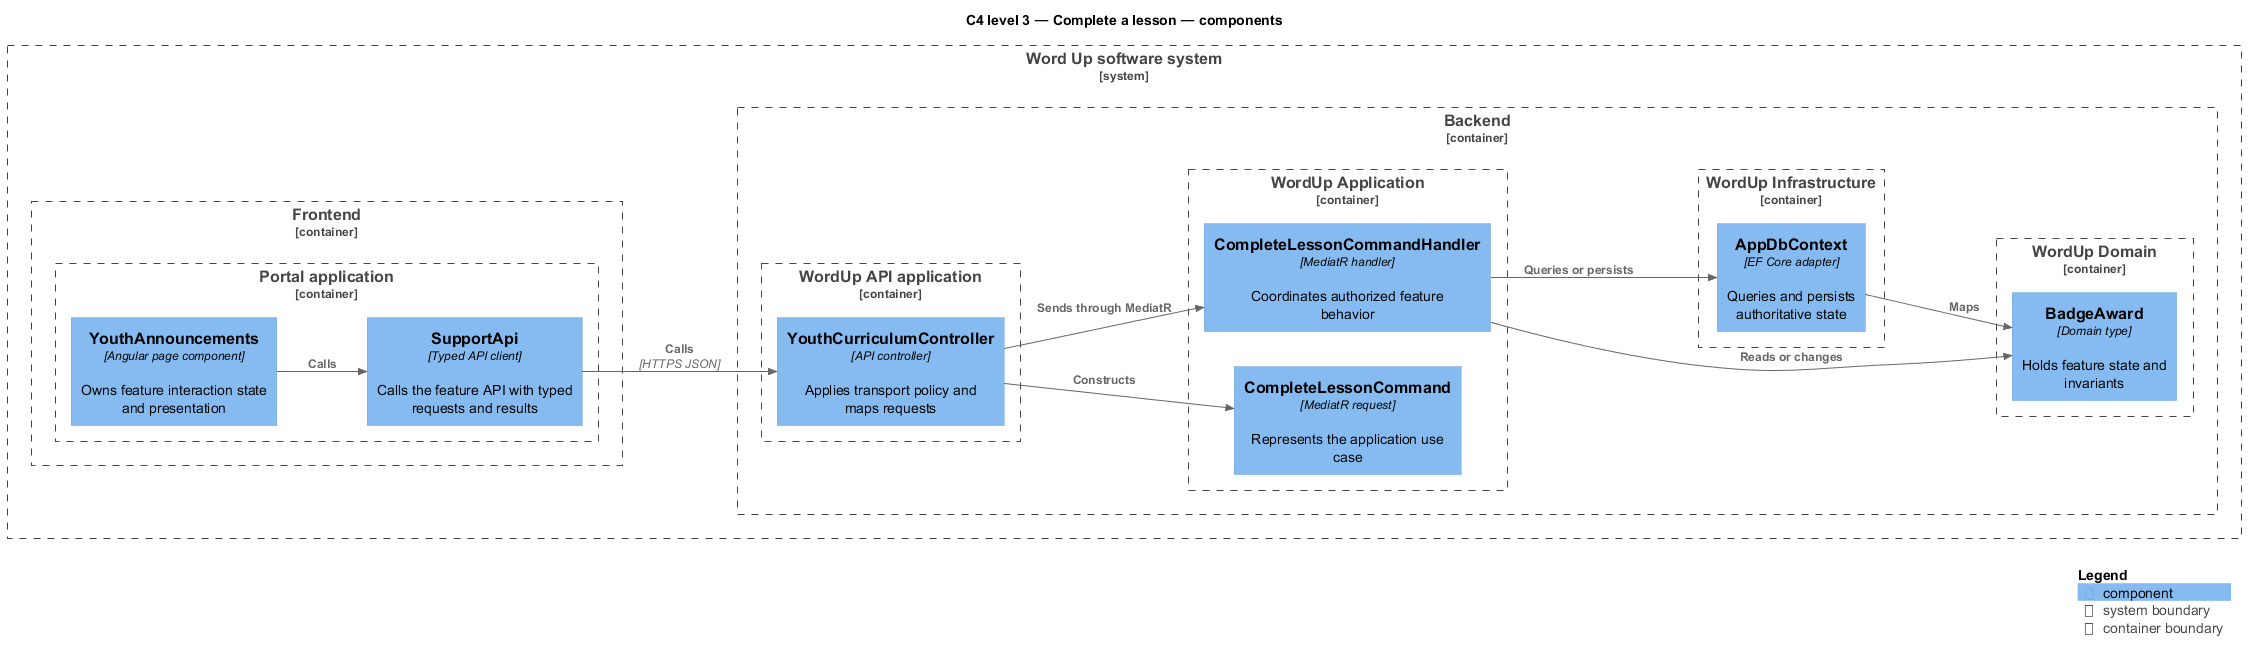

The diagram above was rendered by PlantUML. Its source (embedded in the PNG):
@startuml
!include <C4/C4_Component>
LAYOUT_LEFT_RIGHT()
title C4 level 3 — Complete a lesson — components
System_Boundary(wordup, "Word Up software system") {
  Container_Boundary(frontend, "Frontend") {
    Container_Boundary(frontend_app, "Portal application") {
      Component(page, "YouthAnnouncements", "Angular page component", "Owns feature interaction state and presentation")
      Component(client, "SupportApi", "Typed API client", "Calls the feature API with typed requests and results")
    }
  }
  Container_Boundary(backend, "Backend") {
    Container_Boundary(api_app, "WordUp API application") {
      Component(controller, "YouthCurriculumController", "API controller", "Applies transport policy and maps requests")
    }
    Container_Boundary(application, "WordUp Application") {
      Component(request, "CompleteLessonCommand", "MediatR request", "Represents the application use case")
      Component(handler, "CompleteLessonCommandHandler", "MediatR handler", "Coordinates authorized feature behavior")
    }
    Container_Boundary(domain, "WordUp Domain") {
      Component(entity, "BadgeAward", "Domain type", "Holds feature state and invariants")
    }
    Container_Boundary(infrastructure, "WordUp Infrastructure") {
      Component(persistence, "AppDbContext", "EF Core adapter", "Queries and persists authoritative state")
    }
  }
}
Rel(page, client, "Calls")
Rel(client, controller, "Calls", "HTTPS JSON")
Rel(controller, request, "Constructs")
Rel(controller, handler, "Sends through MediatR")
Rel(handler, entity, "Reads or changes")
Rel(handler, persistence, "Queries or persists")
Rel(persistence, entity, "Maps")
SHOW_LEGEND()
@enduml